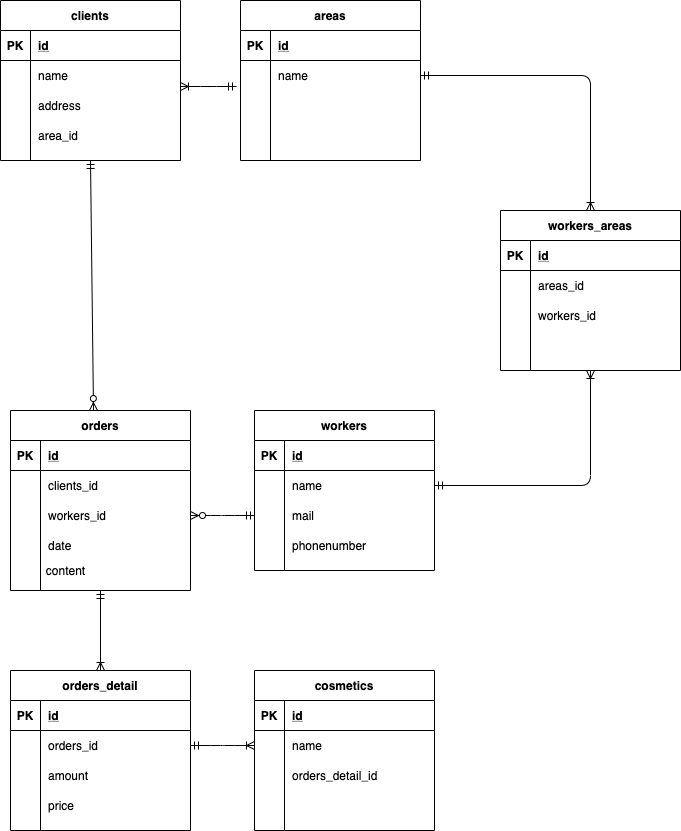

The diagram above was exported from draw.io. Its source (the exported page's mxGraphModel, read from the mxfile embedded in the PNG):
<mxGraphModel dx="882" dy="680" grid="1" gridSize="10" guides="1" tooltips="1" connect="1" arrows="1" fold="1" page="1" pageScale="1" pageWidth="827" pageHeight="1169" math="0" shadow="0">
  <root>
    <mxCell id="0" />
    <mxCell id="1" parent="0" />
    <mxCell id="2" value="clients" style="shape=table;startSize=30;container=1;collapsible=1;childLayout=tableLayout;fixedRows=1;rowLines=0;fontStyle=1;align=center;resizeLast=1;" vertex="1" parent="1">
      <mxGeometry x="70" y="60" width="180" height="160" as="geometry" />
    </mxCell>
    <mxCell id="3" value="" style="shape=partialRectangle;collapsible=0;dropTarget=0;pointerEvents=0;fillColor=none;top=0;left=0;bottom=1;right=0;points=[[0,0.5],[1,0.5]];portConstraint=eastwest;" vertex="1" parent="2">
      <mxGeometry y="30" width="180" height="30" as="geometry" />
    </mxCell>
    <mxCell id="4" value="PK" style="shape=partialRectangle;connectable=0;fillColor=none;top=0;left=0;bottom=0;right=0;fontStyle=1;overflow=hidden;" vertex="1" parent="3">
      <mxGeometry width="30" height="30" as="geometry" />
    </mxCell>
    <mxCell id="5" value="id" style="shape=partialRectangle;connectable=0;fillColor=none;top=0;left=0;bottom=0;right=0;align=left;spacingLeft=6;fontStyle=5;overflow=hidden;" vertex="1" parent="3">
      <mxGeometry x="30" width="150" height="30" as="geometry" />
    </mxCell>
    <mxCell id="6" value="" style="shape=partialRectangle;collapsible=0;dropTarget=0;pointerEvents=0;fillColor=none;top=0;left=0;bottom=0;right=0;points=[[0,0.5],[1,0.5]];portConstraint=eastwest;" vertex="1" parent="2">
      <mxGeometry y="60" width="180" height="30" as="geometry" />
    </mxCell>
    <mxCell id="7" value="" style="shape=partialRectangle;connectable=0;fillColor=none;top=0;left=0;bottom=0;right=0;editable=1;overflow=hidden;" vertex="1" parent="6">
      <mxGeometry width="30" height="30" as="geometry" />
    </mxCell>
    <mxCell id="8" value="name" style="shape=partialRectangle;connectable=0;fillColor=none;top=0;left=0;bottom=0;right=0;align=left;spacingLeft=6;overflow=hidden;" vertex="1" parent="6">
      <mxGeometry x="30" width="150" height="30" as="geometry" />
    </mxCell>
    <mxCell id="9" value="" style="shape=partialRectangle;collapsible=0;dropTarget=0;pointerEvents=0;fillColor=none;top=0;left=0;bottom=0;right=0;points=[[0,0.5],[1,0.5]];portConstraint=eastwest;" vertex="1" parent="2">
      <mxGeometry y="90" width="180" height="30" as="geometry" />
    </mxCell>
    <mxCell id="10" value="" style="shape=partialRectangle;connectable=0;fillColor=none;top=0;left=0;bottom=0;right=0;editable=1;overflow=hidden;" vertex="1" parent="9">
      <mxGeometry width="30" height="30" as="geometry" />
    </mxCell>
    <mxCell id="11" value="address" style="shape=partialRectangle;connectable=0;fillColor=none;top=0;left=0;bottom=0;right=0;align=left;spacingLeft=6;overflow=hidden;" vertex="1" parent="9">
      <mxGeometry x="30" width="150" height="30" as="geometry" />
    </mxCell>
    <mxCell id="12" value="" style="shape=partialRectangle;collapsible=0;dropTarget=0;pointerEvents=0;fillColor=none;top=0;left=0;bottom=0;right=0;points=[[0,0.5],[1,0.5]];portConstraint=eastwest;" vertex="1" parent="2">
      <mxGeometry y="120" width="180" height="30" as="geometry" />
    </mxCell>
    <mxCell id="13" value="" style="shape=partialRectangle;connectable=0;fillColor=none;top=0;left=0;bottom=0;right=0;editable=1;overflow=hidden;" vertex="1" parent="12">
      <mxGeometry width="30" height="30" as="geometry" />
    </mxCell>
    <mxCell id="14" value="area_id" style="shape=partialRectangle;connectable=0;fillColor=none;top=0;left=0;bottom=0;right=0;align=left;spacingLeft=6;overflow=hidden;" vertex="1" parent="12">
      <mxGeometry x="30" width="150" height="30" as="geometry" />
    </mxCell>
    <mxCell id="15" value="areas" style="shape=table;startSize=30;container=1;collapsible=1;childLayout=tableLayout;fixedRows=1;rowLines=0;fontStyle=1;align=center;resizeLast=1;" vertex="1" parent="1">
      <mxGeometry x="310" y="60" width="180" height="160" as="geometry" />
    </mxCell>
    <mxCell id="16" value="" style="shape=partialRectangle;collapsible=0;dropTarget=0;pointerEvents=0;fillColor=none;top=0;left=0;bottom=1;right=0;points=[[0,0.5],[1,0.5]];portConstraint=eastwest;" vertex="1" parent="15">
      <mxGeometry y="30" width="180" height="30" as="geometry" />
    </mxCell>
    <mxCell id="17" value="PK" style="shape=partialRectangle;connectable=0;fillColor=none;top=0;left=0;bottom=0;right=0;fontStyle=1;overflow=hidden;" vertex="1" parent="16">
      <mxGeometry width="30" height="30" as="geometry" />
    </mxCell>
    <mxCell id="18" value="id" style="shape=partialRectangle;connectable=0;fillColor=none;top=0;left=0;bottom=0;right=0;align=left;spacingLeft=6;fontStyle=5;overflow=hidden;" vertex="1" parent="16">
      <mxGeometry x="30" width="150" height="30" as="geometry" />
    </mxCell>
    <mxCell id="19" value="" style="shape=partialRectangle;collapsible=0;dropTarget=0;pointerEvents=0;fillColor=none;top=0;left=0;bottom=0;right=0;points=[[0,0.5],[1,0.5]];portConstraint=eastwest;" vertex="1" parent="15">
      <mxGeometry y="60" width="180" height="30" as="geometry" />
    </mxCell>
    <mxCell id="20" value="" style="shape=partialRectangle;connectable=0;fillColor=none;top=0;left=0;bottom=0;right=0;editable=1;overflow=hidden;" vertex="1" parent="19">
      <mxGeometry width="30" height="30" as="geometry" />
    </mxCell>
    <mxCell id="21" value="name" style="shape=partialRectangle;connectable=0;fillColor=none;top=0;left=0;bottom=0;right=0;align=left;spacingLeft=6;overflow=hidden;" vertex="1" parent="19">
      <mxGeometry x="30" width="150" height="30" as="geometry" />
    </mxCell>
    <mxCell id="22" value="" style="shape=partialRectangle;collapsible=0;dropTarget=0;pointerEvents=0;fillColor=none;top=0;left=0;bottom=0;right=0;points=[[0,0.5],[1,0.5]];portConstraint=eastwest;" vertex="1" parent="15">
      <mxGeometry y="90" width="180" height="30" as="geometry" />
    </mxCell>
    <mxCell id="23" value="" style="shape=partialRectangle;connectable=0;fillColor=none;top=0;left=0;bottom=0;right=0;editable=1;overflow=hidden;" vertex="1" parent="22">
      <mxGeometry width="30" height="30" as="geometry" />
    </mxCell>
    <mxCell id="24" value="" style="shape=partialRectangle;connectable=0;fillColor=none;top=0;left=0;bottom=0;right=0;align=left;spacingLeft=6;overflow=hidden;" vertex="1" parent="22">
      <mxGeometry x="30" width="150" height="30" as="geometry" />
    </mxCell>
    <mxCell id="25" value="" style="shape=partialRectangle;collapsible=0;dropTarget=0;pointerEvents=0;fillColor=none;top=0;left=0;bottom=0;right=0;points=[[0,0.5],[1,0.5]];portConstraint=eastwest;" vertex="1" parent="15">
      <mxGeometry y="120" width="180" height="30" as="geometry" />
    </mxCell>
    <mxCell id="26" value="" style="shape=partialRectangle;connectable=0;fillColor=none;top=0;left=0;bottom=0;right=0;editable=1;overflow=hidden;" vertex="1" parent="25">
      <mxGeometry width="30" height="30" as="geometry" />
    </mxCell>
    <mxCell id="27" value="" style="shape=partialRectangle;connectable=0;fillColor=none;top=0;left=0;bottom=0;right=0;align=left;spacingLeft=6;overflow=hidden;" vertex="1" parent="25">
      <mxGeometry x="30" width="150" height="30" as="geometry" />
    </mxCell>
    <mxCell id="28" value="workers_areas" style="shape=table;startSize=30;container=1;collapsible=1;childLayout=tableLayout;fixedRows=1;rowLines=0;fontStyle=1;align=center;resizeLast=1;" vertex="1" parent="1">
      <mxGeometry x="570" y="270" width="180" height="160" as="geometry" />
    </mxCell>
    <mxCell id="29" value="" style="shape=partialRectangle;collapsible=0;dropTarget=0;pointerEvents=0;fillColor=none;top=0;left=0;bottom=1;right=0;points=[[0,0.5],[1,0.5]];portConstraint=eastwest;" vertex="1" parent="28">
      <mxGeometry y="30" width="180" height="30" as="geometry" />
    </mxCell>
    <mxCell id="30" value="PK" style="shape=partialRectangle;connectable=0;fillColor=none;top=0;left=0;bottom=0;right=0;fontStyle=1;overflow=hidden;" vertex="1" parent="29">
      <mxGeometry width="30" height="30" as="geometry" />
    </mxCell>
    <mxCell id="31" value="id" style="shape=partialRectangle;connectable=0;fillColor=none;top=0;left=0;bottom=0;right=0;align=left;spacingLeft=6;fontStyle=5;overflow=hidden;" vertex="1" parent="29">
      <mxGeometry x="30" width="150" height="30" as="geometry" />
    </mxCell>
    <mxCell id="32" value="" style="shape=partialRectangle;collapsible=0;dropTarget=0;pointerEvents=0;fillColor=none;top=0;left=0;bottom=0;right=0;points=[[0,0.5],[1,0.5]];portConstraint=eastwest;" vertex="1" parent="28">
      <mxGeometry y="60" width="180" height="30" as="geometry" />
    </mxCell>
    <mxCell id="33" value="" style="shape=partialRectangle;connectable=0;fillColor=none;top=0;left=0;bottom=0;right=0;editable=1;overflow=hidden;" vertex="1" parent="32">
      <mxGeometry width="30" height="30" as="geometry" />
    </mxCell>
    <mxCell id="34" value="areas_id" style="shape=partialRectangle;connectable=0;fillColor=none;top=0;left=0;bottom=0;right=0;align=left;spacingLeft=6;overflow=hidden;" vertex="1" parent="32">
      <mxGeometry x="30" width="150" height="30" as="geometry" />
    </mxCell>
    <mxCell id="35" value="" style="shape=partialRectangle;collapsible=0;dropTarget=0;pointerEvents=0;fillColor=none;top=0;left=0;bottom=0;right=0;points=[[0,0.5],[1,0.5]];portConstraint=eastwest;" vertex="1" parent="28">
      <mxGeometry y="90" width="180" height="30" as="geometry" />
    </mxCell>
    <mxCell id="36" value="" style="shape=partialRectangle;connectable=0;fillColor=none;top=0;left=0;bottom=0;right=0;editable=1;overflow=hidden;" vertex="1" parent="35">
      <mxGeometry width="30" height="30" as="geometry" />
    </mxCell>
    <mxCell id="37" value="workers_id" style="shape=partialRectangle;connectable=0;fillColor=none;top=0;left=0;bottom=0;right=0;align=left;spacingLeft=6;overflow=hidden;" vertex="1" parent="35">
      <mxGeometry x="30" width="150" height="30" as="geometry" />
    </mxCell>
    <mxCell id="38" value="" style="shape=partialRectangle;collapsible=0;dropTarget=0;pointerEvents=0;fillColor=none;top=0;left=0;bottom=0;right=0;points=[[0,0.5],[1,0.5]];portConstraint=eastwest;" vertex="1" parent="28">
      <mxGeometry y="120" width="180" height="30" as="geometry" />
    </mxCell>
    <mxCell id="39" value="" style="shape=partialRectangle;connectable=0;fillColor=none;top=0;left=0;bottom=0;right=0;editable=1;overflow=hidden;" vertex="1" parent="38">
      <mxGeometry width="30" height="30" as="geometry" />
    </mxCell>
    <mxCell id="40" value="" style="shape=partialRectangle;connectable=0;fillColor=none;top=0;left=0;bottom=0;right=0;align=left;spacingLeft=6;overflow=hidden;" vertex="1" parent="38">
      <mxGeometry x="30" width="150" height="30" as="geometry" />
    </mxCell>
    <mxCell id="41" value="workers" style="shape=table;startSize=30;container=1;collapsible=1;childLayout=tableLayout;fixedRows=1;rowLines=0;fontStyle=1;align=center;resizeLast=1;" vertex="1" parent="1">
      <mxGeometry x="324" y="470" width="180" height="160" as="geometry" />
    </mxCell>
    <mxCell id="42" value="" style="shape=partialRectangle;collapsible=0;dropTarget=0;pointerEvents=0;fillColor=none;top=0;left=0;bottom=1;right=0;points=[[0,0.5],[1,0.5]];portConstraint=eastwest;" vertex="1" parent="41">
      <mxGeometry y="30" width="180" height="30" as="geometry" />
    </mxCell>
    <mxCell id="43" value="PK" style="shape=partialRectangle;connectable=0;fillColor=none;top=0;left=0;bottom=0;right=0;fontStyle=1;overflow=hidden;" vertex="1" parent="42">
      <mxGeometry width="30" height="30" as="geometry" />
    </mxCell>
    <mxCell id="44" value="id" style="shape=partialRectangle;connectable=0;fillColor=none;top=0;left=0;bottom=0;right=0;align=left;spacingLeft=6;fontStyle=5;overflow=hidden;" vertex="1" parent="42">
      <mxGeometry x="30" width="150" height="30" as="geometry" />
    </mxCell>
    <mxCell id="45" value="" style="shape=partialRectangle;collapsible=0;dropTarget=0;pointerEvents=0;fillColor=none;top=0;left=0;bottom=0;right=0;points=[[0,0.5],[1,0.5]];portConstraint=eastwest;" vertex="1" parent="41">
      <mxGeometry y="60" width="180" height="30" as="geometry" />
    </mxCell>
    <mxCell id="46" value="" style="shape=partialRectangle;connectable=0;fillColor=none;top=0;left=0;bottom=0;right=0;editable=1;overflow=hidden;" vertex="1" parent="45">
      <mxGeometry width="30" height="30" as="geometry" />
    </mxCell>
    <mxCell id="47" value="name" style="shape=partialRectangle;connectable=0;fillColor=none;top=0;left=0;bottom=0;right=0;align=left;spacingLeft=6;overflow=hidden;" vertex="1" parent="45">
      <mxGeometry x="30" width="150" height="30" as="geometry" />
    </mxCell>
    <mxCell id="48" value="" style="shape=partialRectangle;collapsible=0;dropTarget=0;pointerEvents=0;fillColor=none;top=0;left=0;bottom=0;right=0;points=[[0,0.5],[1,0.5]];portConstraint=eastwest;" vertex="1" parent="41">
      <mxGeometry y="90" width="180" height="30" as="geometry" />
    </mxCell>
    <mxCell id="49" value="" style="shape=partialRectangle;connectable=0;fillColor=none;top=0;left=0;bottom=0;right=0;editable=1;overflow=hidden;" vertex="1" parent="48">
      <mxGeometry width="30" height="30" as="geometry" />
    </mxCell>
    <mxCell id="50" value="mail" style="shape=partialRectangle;connectable=0;fillColor=none;top=0;left=0;bottom=0;right=0;align=left;spacingLeft=6;overflow=hidden;" vertex="1" parent="48">
      <mxGeometry x="30" width="150" height="30" as="geometry" />
    </mxCell>
    <mxCell id="51" value="" style="shape=partialRectangle;collapsible=0;dropTarget=0;pointerEvents=0;fillColor=none;top=0;left=0;bottom=0;right=0;points=[[0,0.5],[1,0.5]];portConstraint=eastwest;" vertex="1" parent="41">
      <mxGeometry y="120" width="180" height="30" as="geometry" />
    </mxCell>
    <mxCell id="52" value="" style="shape=partialRectangle;connectable=0;fillColor=none;top=0;left=0;bottom=0;right=0;editable=1;overflow=hidden;" vertex="1" parent="51">
      <mxGeometry width="30" height="30" as="geometry" />
    </mxCell>
    <mxCell id="53" value="phonenumber" style="shape=partialRectangle;connectable=0;fillColor=none;top=0;left=0;bottom=0;right=0;align=left;spacingLeft=6;overflow=hidden;" vertex="1" parent="51">
      <mxGeometry x="30" width="150" height="30" as="geometry" />
    </mxCell>
    <mxCell id="54" value="orders" style="shape=table;startSize=30;container=1;collapsible=1;childLayout=tableLayout;fixedRows=1;rowLines=0;fontStyle=1;align=center;resizeLast=1;" vertex="1" parent="1">
      <mxGeometry x="80" y="470" width="180" height="180" as="geometry" />
    </mxCell>
    <mxCell id="55" value="" style="shape=partialRectangle;collapsible=0;dropTarget=0;pointerEvents=0;fillColor=none;top=0;left=0;bottom=1;right=0;points=[[0,0.5],[1,0.5]];portConstraint=eastwest;" vertex="1" parent="54">
      <mxGeometry y="30" width="180" height="30" as="geometry" />
    </mxCell>
    <mxCell id="56" value="PK" style="shape=partialRectangle;connectable=0;fillColor=none;top=0;left=0;bottom=0;right=0;fontStyle=1;overflow=hidden;" vertex="1" parent="55">
      <mxGeometry width="30" height="30" as="geometry" />
    </mxCell>
    <mxCell id="57" value="id" style="shape=partialRectangle;connectable=0;fillColor=none;top=0;left=0;bottom=0;right=0;align=left;spacingLeft=6;fontStyle=5;overflow=hidden;" vertex="1" parent="55">
      <mxGeometry x="30" width="150" height="30" as="geometry" />
    </mxCell>
    <mxCell id="58" value="" style="shape=partialRectangle;collapsible=0;dropTarget=0;pointerEvents=0;fillColor=none;top=0;left=0;bottom=0;right=0;points=[[0,0.5],[1,0.5]];portConstraint=eastwest;" vertex="1" parent="54">
      <mxGeometry y="60" width="180" height="30" as="geometry" />
    </mxCell>
    <mxCell id="59" value="" style="shape=partialRectangle;connectable=0;fillColor=none;top=0;left=0;bottom=0;right=0;editable=1;overflow=hidden;" vertex="1" parent="58">
      <mxGeometry width="30" height="30" as="geometry" />
    </mxCell>
    <mxCell id="60" value="clients_id" style="shape=partialRectangle;connectable=0;fillColor=none;top=0;left=0;bottom=0;right=0;align=left;spacingLeft=6;overflow=hidden;" vertex="1" parent="58">
      <mxGeometry x="30" width="150" height="30" as="geometry" />
    </mxCell>
    <mxCell id="61" value="" style="shape=partialRectangle;collapsible=0;dropTarget=0;pointerEvents=0;fillColor=none;top=0;left=0;bottom=0;right=0;points=[[0,0.5],[1,0.5]];portConstraint=eastwest;" vertex="1" parent="54">
      <mxGeometry y="90" width="180" height="30" as="geometry" />
    </mxCell>
    <mxCell id="62" value="" style="shape=partialRectangle;connectable=0;fillColor=none;top=0;left=0;bottom=0;right=0;editable=1;overflow=hidden;" vertex="1" parent="61">
      <mxGeometry width="30" height="30" as="geometry" />
    </mxCell>
    <mxCell id="63" value="workers_id" style="shape=partialRectangle;connectable=0;fillColor=none;top=0;left=0;bottom=0;right=0;align=left;spacingLeft=6;overflow=hidden;" vertex="1" parent="61">
      <mxGeometry x="30" width="150" height="30" as="geometry" />
    </mxCell>
    <mxCell id="64" value="" style="shape=partialRectangle;collapsible=0;dropTarget=0;pointerEvents=0;fillColor=none;top=0;left=0;bottom=0;right=0;points=[[0,0.5],[1,0.5]];portConstraint=eastwest;" vertex="1" parent="54">
      <mxGeometry y="120" width="180" height="30" as="geometry" />
    </mxCell>
    <mxCell id="65" value="" style="shape=partialRectangle;connectable=0;fillColor=none;top=0;left=0;bottom=0;right=0;editable=1;overflow=hidden;" vertex="1" parent="64">
      <mxGeometry width="30" height="30" as="geometry" />
    </mxCell>
    <mxCell id="66" value="date" style="shape=partialRectangle;connectable=0;fillColor=none;top=0;left=0;bottom=0;right=0;align=left;spacingLeft=6;overflow=hidden;" vertex="1" parent="64">
      <mxGeometry x="30" width="150" height="30" as="geometry" />
    </mxCell>
    <mxCell id="67" value="content&lt;br&gt;" style="text;html=1;align=center;verticalAlign=middle;resizable=0;points=[];autosize=1;strokeColor=none;" vertex="1" parent="1">
      <mxGeometry x="110" y="620" width="50" height="20" as="geometry" />
    </mxCell>
    <mxCell id="68" value="orders_detail" style="shape=table;startSize=30;container=1;collapsible=1;childLayout=tableLayout;fixedRows=1;rowLines=0;fontStyle=1;align=center;resizeLast=1;" vertex="1" parent="1">
      <mxGeometry x="80" y="730" width="180" height="160" as="geometry" />
    </mxCell>
    <mxCell id="69" value="" style="shape=partialRectangle;collapsible=0;dropTarget=0;pointerEvents=0;fillColor=none;top=0;left=0;bottom=1;right=0;points=[[0,0.5],[1,0.5]];portConstraint=eastwest;" vertex="1" parent="68">
      <mxGeometry y="30" width="180" height="30" as="geometry" />
    </mxCell>
    <mxCell id="70" value="PK" style="shape=partialRectangle;connectable=0;fillColor=none;top=0;left=0;bottom=0;right=0;fontStyle=1;overflow=hidden;" vertex="1" parent="69">
      <mxGeometry width="30" height="30" as="geometry" />
    </mxCell>
    <mxCell id="71" value="id" style="shape=partialRectangle;connectable=0;fillColor=none;top=0;left=0;bottom=0;right=0;align=left;spacingLeft=6;fontStyle=5;overflow=hidden;" vertex="1" parent="69">
      <mxGeometry x="30" width="150" height="30" as="geometry" />
    </mxCell>
    <mxCell id="72" value="" style="shape=partialRectangle;collapsible=0;dropTarget=0;pointerEvents=0;fillColor=none;top=0;left=0;bottom=0;right=0;points=[[0,0.5],[1,0.5]];portConstraint=eastwest;" vertex="1" parent="68">
      <mxGeometry y="60" width="180" height="30" as="geometry" />
    </mxCell>
    <mxCell id="73" value="" style="shape=partialRectangle;connectable=0;fillColor=none;top=0;left=0;bottom=0;right=0;editable=1;overflow=hidden;" vertex="1" parent="72">
      <mxGeometry width="30" height="30" as="geometry" />
    </mxCell>
    <mxCell id="74" value="orders_id" style="shape=partialRectangle;connectable=0;fillColor=none;top=0;left=0;bottom=0;right=0;align=left;spacingLeft=6;overflow=hidden;" vertex="1" parent="72">
      <mxGeometry x="30" width="150" height="30" as="geometry" />
    </mxCell>
    <mxCell id="75" value="" style="shape=partialRectangle;collapsible=0;dropTarget=0;pointerEvents=0;fillColor=none;top=0;left=0;bottom=0;right=0;points=[[0,0.5],[1,0.5]];portConstraint=eastwest;" vertex="1" parent="68">
      <mxGeometry y="90" width="180" height="30" as="geometry" />
    </mxCell>
    <mxCell id="76" value="" style="shape=partialRectangle;connectable=0;fillColor=none;top=0;left=0;bottom=0;right=0;editable=1;overflow=hidden;" vertex="1" parent="75">
      <mxGeometry width="30" height="30" as="geometry" />
    </mxCell>
    <mxCell id="77" value="amount" style="shape=partialRectangle;connectable=0;fillColor=none;top=0;left=0;bottom=0;right=0;align=left;spacingLeft=6;overflow=hidden;" vertex="1" parent="75">
      <mxGeometry x="30" width="150" height="30" as="geometry" />
    </mxCell>
    <mxCell id="78" value="" style="shape=partialRectangle;collapsible=0;dropTarget=0;pointerEvents=0;fillColor=none;top=0;left=0;bottom=0;right=0;points=[[0,0.5],[1,0.5]];portConstraint=eastwest;" vertex="1" parent="68">
      <mxGeometry y="120" width="180" height="30" as="geometry" />
    </mxCell>
    <mxCell id="79" value="" style="shape=partialRectangle;connectable=0;fillColor=none;top=0;left=0;bottom=0;right=0;editable=1;overflow=hidden;" vertex="1" parent="78">
      <mxGeometry width="30" height="30" as="geometry" />
    </mxCell>
    <mxCell id="80" value="price" style="shape=partialRectangle;connectable=0;fillColor=none;top=0;left=0;bottom=0;right=0;align=left;spacingLeft=6;overflow=hidden;" vertex="1" parent="78">
      <mxGeometry x="30" width="150" height="30" as="geometry" />
    </mxCell>
    <mxCell id="81" value="cosmetics" style="shape=table;startSize=30;container=1;collapsible=1;childLayout=tableLayout;fixedRows=1;rowLines=0;fontStyle=1;align=center;resizeLast=1;" vertex="1" parent="1">
      <mxGeometry x="324" y="730" width="180" height="160" as="geometry" />
    </mxCell>
    <mxCell id="82" value="" style="shape=partialRectangle;collapsible=0;dropTarget=0;pointerEvents=0;fillColor=none;top=0;left=0;bottom=1;right=0;points=[[0,0.5],[1,0.5]];portConstraint=eastwest;" vertex="1" parent="81">
      <mxGeometry y="30" width="180" height="30" as="geometry" />
    </mxCell>
    <mxCell id="83" value="PK" style="shape=partialRectangle;connectable=0;fillColor=none;top=0;left=0;bottom=0;right=0;fontStyle=1;overflow=hidden;" vertex="1" parent="82">
      <mxGeometry width="30" height="30" as="geometry" />
    </mxCell>
    <mxCell id="84" value="id" style="shape=partialRectangle;connectable=0;fillColor=none;top=0;left=0;bottom=0;right=0;align=left;spacingLeft=6;fontStyle=5;overflow=hidden;" vertex="1" parent="82">
      <mxGeometry x="30" width="150" height="30" as="geometry" />
    </mxCell>
    <mxCell id="85" value="" style="shape=partialRectangle;collapsible=0;dropTarget=0;pointerEvents=0;fillColor=none;top=0;left=0;bottom=0;right=0;points=[[0,0.5],[1,0.5]];portConstraint=eastwest;" vertex="1" parent="81">
      <mxGeometry y="60" width="180" height="30" as="geometry" />
    </mxCell>
    <mxCell id="86" value="" style="shape=partialRectangle;connectable=0;fillColor=none;top=0;left=0;bottom=0;right=0;editable=1;overflow=hidden;" vertex="1" parent="85">
      <mxGeometry width="30" height="30" as="geometry" />
    </mxCell>
    <mxCell id="87" value="name" style="shape=partialRectangle;connectable=0;fillColor=none;top=0;left=0;bottom=0;right=0;align=left;spacingLeft=6;overflow=hidden;" vertex="1" parent="85">
      <mxGeometry x="30" width="150" height="30" as="geometry" />
    </mxCell>
    <mxCell id="88" value="" style="shape=partialRectangle;collapsible=0;dropTarget=0;pointerEvents=0;fillColor=none;top=0;left=0;bottom=0;right=0;points=[[0,0.5],[1,0.5]];portConstraint=eastwest;" vertex="1" parent="81">
      <mxGeometry y="90" width="180" height="30" as="geometry" />
    </mxCell>
    <mxCell id="89" value="" style="shape=partialRectangle;connectable=0;fillColor=none;top=0;left=0;bottom=0;right=0;editable=1;overflow=hidden;" vertex="1" parent="88">
      <mxGeometry width="30" height="30" as="geometry" />
    </mxCell>
    <mxCell id="90" value="orders_detail_id" style="shape=partialRectangle;connectable=0;fillColor=none;top=0;left=0;bottom=0;right=0;align=left;spacingLeft=6;overflow=hidden;" vertex="1" parent="88">
      <mxGeometry x="30" width="150" height="30" as="geometry" />
    </mxCell>
    <mxCell id="91" value="" style="shape=partialRectangle;collapsible=0;dropTarget=0;pointerEvents=0;fillColor=none;top=0;left=0;bottom=0;right=0;points=[[0,0.5],[1,0.5]];portConstraint=eastwest;" vertex="1" parent="81">
      <mxGeometry y="120" width="180" height="30" as="geometry" />
    </mxCell>
    <mxCell id="92" value="" style="shape=partialRectangle;connectable=0;fillColor=none;top=0;left=0;bottom=0;right=0;editable=1;overflow=hidden;" vertex="1" parent="91">
      <mxGeometry width="30" height="30" as="geometry" />
    </mxCell>
    <mxCell id="93" value="" style="shape=partialRectangle;connectable=0;fillColor=none;top=0;left=0;bottom=0;right=0;align=left;spacingLeft=6;overflow=hidden;" vertex="1" parent="91">
      <mxGeometry x="30" width="150" height="30" as="geometry" />
    </mxCell>
    <mxCell id="95" value="" style="edgeStyle=entityRelationEdgeStyle;fontSize=12;html=1;endArrow=ERoneToMany;startArrow=ERmandOne;entryX=1;entryY=0.867;entryDx=0;entryDy=0;exitX=-0.022;exitY=0.867;exitDx=0;exitDy=0;exitPerimeter=0;entryPerimeter=0;" edge="1" parent="1" source="19" target="6">
      <mxGeometry width="100" height="100" relative="1" as="geometry">
        <mxPoint x="310" y="151" as="sourcePoint" />
        <mxPoint x="460" y="180" as="targetPoint" />
      </mxGeometry>
    </mxCell>
    <mxCell id="96" value="" style="edgeStyle=orthogonalEdgeStyle;fontSize=12;html=1;endArrow=ERoneToMany;startArrow=ERmandOne;entryX=0.5;entryY=0;entryDx=0;entryDy=0;exitX=1;exitY=0.5;exitDx=0;exitDy=0;" edge="1" parent="1" source="19" target="28">
      <mxGeometry width="100" height="100" relative="1" as="geometry">
        <mxPoint x="360" y="280" as="sourcePoint" />
        <mxPoint x="460" y="180" as="targetPoint" />
      </mxGeometry>
    </mxCell>
    <mxCell id="97" value="" style="edgeStyle=orthogonalEdgeStyle;fontSize=12;html=1;endArrow=ERoneToMany;startArrow=ERmandOne;entryX=0.5;entryY=1;entryDx=0;entryDy=0;exitX=1;exitY=0.5;exitDx=0;exitDy=0;" edge="1" parent="1" source="45" target="28">
      <mxGeometry width="100" height="100" relative="1" as="geometry">
        <mxPoint x="360" y="510" as="sourcePoint" />
        <mxPoint x="460" y="410" as="targetPoint" />
      </mxGeometry>
    </mxCell>
    <mxCell id="98" value="" style="edgeStyle=entityRelationEdgeStyle;fontSize=12;html=1;endArrow=ERzeroToMany;startArrow=ERmandOne;entryX=1;entryY=0.5;entryDx=0;entryDy=0;exitX=0;exitY=0.5;exitDx=0;exitDy=0;" edge="1" parent="1" source="48" target="61">
      <mxGeometry width="100" height="100" relative="1" as="geometry">
        <mxPoint x="360" y="490" as="sourcePoint" />
        <mxPoint x="460" y="390" as="targetPoint" />
      </mxGeometry>
    </mxCell>
    <mxCell id="99" value="" style="fontSize=12;html=1;endArrow=ERzeroToMany;startArrow=ERmandOne;exitX=0.5;exitY=1;exitDx=0;exitDy=0;" edge="1" parent="1" source="2">
      <mxGeometry width="100" height="100" relative="1" as="geometry">
        <mxPoint x="360" y="490" as="sourcePoint" />
        <mxPoint x="163" y="470" as="targetPoint" />
      </mxGeometry>
    </mxCell>
    <mxCell id="100" value="" style="fontSize=12;html=1;endArrow=ERoneToMany;startArrow=ERmandOne;exitX=0.5;exitY=1;exitDx=0;exitDy=0;entryX=0.5;entryY=0;entryDx=0;entryDy=0;" edge="1" parent="1" source="54" target="68">
      <mxGeometry width="100" height="100" relative="1" as="geometry">
        <mxPoint x="360" y="700" as="sourcePoint" />
        <mxPoint x="460" y="600" as="targetPoint" />
      </mxGeometry>
    </mxCell>
    <mxCell id="101" value="" style="edgeStyle=entityRelationEdgeStyle;fontSize=12;html=1;endArrow=ERoneToMany;startArrow=ERmandOne;entryX=0;entryY=0.5;entryDx=0;entryDy=0;exitX=1;exitY=0.5;exitDx=0;exitDy=0;" edge="1" parent="1" source="72" target="85">
      <mxGeometry width="100" height="100" relative="1" as="geometry">
        <mxPoint x="360" y="700" as="sourcePoint" />
        <mxPoint x="460" y="600" as="targetPoint" />
      </mxGeometry>
    </mxCell>
  </root>
</mxGraphModel>